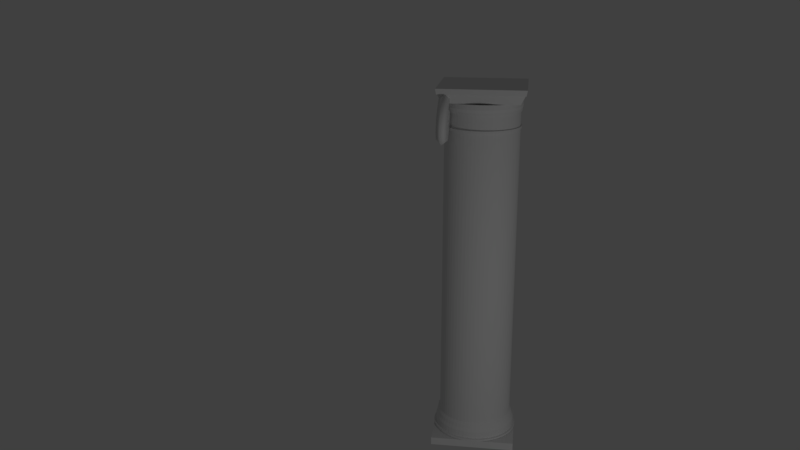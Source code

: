 # Source: column2.blend  (saved by Blender 2.78.0; exported with 4.5.12 LTS)
import bpy
from mathutils import Matrix  # noqa: F401  (used for matrix-valued properties, if any)

bpy.ops.wm.read_factory_settings(use_empty=True)
scene = bpy.context.scene
scene.name = 'Scene'

# ---- collections
col_collection_1 = bpy.data.collections.new('Collection 1'); scene.collection.children.link(col_collection_1)

# ---- world
world_world = bpy.data.worlds.new('World'); scene.world = world_world
world_world.color = (0.05088, 0.05088, 0.05088)
world_world.use_sun_shadow = False
world_world.sun_shadow_jitter_overblur = 0.0
world_world.cycles.sampling_method = 'MANUAL'

# ---- cameras
cam_camera = bpy.data.cameras.new('Camera')
cam_camera.clip_end = 100.0
cam_camera.lens = 35.0
cam_camera.sensor_width = 32.0
cam_camera.sensor_height = 18.0
cam_camera.ortho_scale = 7.314
cam_camera.dof.focus_distance = 0.0
cam_camera.dof.aperture_fstop = 128.0

# ---- lights
light_lamp = bpy.data.lights.new('Lamp', 'POINT')
light_lamp.transmission_factor = 0.0
light_lamp.cutoff_distance = 30.0
light_lamp.energy = 100.0
light_lamp.shadow_buffer_clip_start = 1.001
light_lamp.shadow_soft_size = 0.1
light_lamp.shadow_maximum_resolution = 0.006
light_lamp.use_absolute_resolution = True

# ---- meshes
me_cylinder = bpy.data.meshes.new('Cylinder')
me_cylinder.from_pydata([(0.0, 1.0, -1.0), (0.0, 1.0, 1.0), (0.1045, 0.9945, -1.0), (0.1045, 0.9945, 1.0), (0.2079, 0.9781, -1.0), (0.2079, 0.9781, 1.0), (0.309, 0.9511, -1.0), (0.309, 0.9511, 1.0), (0.4067, 0.9135, -1.0), (0.4067, 0.9135, 1.0), (0.5, 0.866, -1.0), (0.5, 0.866, 1.0), (0.5878, 0.809, -1.0), (0.5878, 0.809, 1.0), (0.6691, 0.7431, -1.0), (0.6691, 0.7431, 1.0), (0.7431, 0.6691, -1.0), (0.7431, 0.6691, 1.0), (0.809, 0.5878, -1.0), (0.809, 0.5878, 1.0), (0.866, 0.5, -1.0), (0.866, 0.5, 1.0), (0.9135, 0.4067, -1.0), (0.9135, 0.4067, 1.0), (0.9511, 0.309, -1.0), (0.9511, 0.309, 1.0), (0.9781, 0.2079, -1.0), (0.9781, 0.2079, 1.0), (0.9945, 0.1045, -1.0), (0.9945, 0.1045, 1.0), (1.0, -4.371e-08, -1.0), (1.0, -4.371e-08, 1.0), (0.9945, -0.1045, -1.0), (0.9945, -0.1045, 1.0), (0.9781, -0.2079, -1.0), (0.9781, -0.2079, 1.0), (0.9511, -0.309, -1.0), (0.9511, -0.309, 1.0), (0.9135, -0.4067, -1.0), (0.9135, -0.4067, 1.0), (0.866, -0.5, -1.0), (0.866, -0.5, 1.0), (0.809, -0.5878, -1.0), (0.809, -0.5878, 1.0), (0.7431, -0.6691, -1.0), (0.7431, -0.6691, 1.0), (0.6691, -0.7431, -1.0), (0.6691, -0.7431, 1.0), (0.5878, -0.809, -1.0), (0.5878, -0.809, 1.0), (0.5, -0.866, -1.0), (0.5, -0.866, 1.0), (0.4067, -0.9135, -1.0), (0.4067, -0.9135, 1.0), (0.309, -0.9511, -1.0), (0.309, -0.9511, 1.0), (0.2079, -0.9781, -1.0), (0.2079, -0.9781, 1.0), (0.1045, -0.9945, -1.0), (0.1045, -0.9945, 1.0), (1.105e-06, -1.0, -1.0), (1.105e-06, -1.0, 1.0), (-0.1045, -0.9945, -1.0), (-0.1045, -0.9945, 1.0), (-0.2079, -0.9781, -1.0), (-0.2079, -0.9781, 1.0), (-0.309, -0.9511, -1.0), (-0.309, -0.9511, 1.0), (-0.4067, -0.9135, -1.0), (-0.4067, -0.9135, 1.0), (-0.5, -0.866, -1.0), (-0.5, -0.866, 1.0), (-0.5878, -0.809, -1.0), (-0.5878, -0.809, 1.0), (-0.6691, -0.7431, -1.0), (-0.6691, -0.7431, 1.0), (-0.7431, -0.6691, -1.0), (-0.7431, -0.6691, 1.0), (-0.809, -0.5878, -1.0), (-0.809, -0.5878, 1.0), (-0.866, -0.5, -1.0), (-0.866, -0.5, 1.0), (-0.9135, -0.4067, -1.0), (-0.9135, -0.4067, 1.0), (-0.9511, -0.309, -1.0), (-0.9511, -0.309, 1.0), (-0.9781, -0.2079, -1.0), (-0.9781, -0.2079, 1.0), (-0.9945, -0.1045, -1.0), (-0.9945, -0.1045, 1.0), (-1.0, -2.849e-06, -1.0), (-1.0, -2.849e-06, 1.0), (-0.9945, 0.1045, -1.0), (-0.9945, 0.1045, 1.0), (-0.9781, 0.2079, -1.0), (-0.9781, 0.2079, 1.0), (-0.9511, 0.309, -1.0), (-0.9511, 0.309, 1.0), (-0.9135, 0.4067, -1.0), (-0.9135, 0.4067, 1.0), (-0.866, 0.5, -1.0), (-0.866, 0.5, 1.0), (-0.809, 0.5878, -1.0), (-0.809, 0.5878, 1.0), (-0.7431, 0.6691, -1.0), (-0.7431, 0.6691, 1.0), (-0.6691, 0.7431, -1.0), (-0.6691, 0.7431, 1.0), (-0.5878, 0.809, -1.0), (-0.5878, 0.809, 1.0), (-0.5, 0.866, -1.0), (-0.5, 0.866, 1.0), (-0.4067, 0.9135, -1.0), (-0.4067, 0.9135, 1.0), (-0.309, 0.9511, -1.0), (-0.309, 0.9511, 1.0), (-0.2079, 0.9781, -1.0), (-0.2079, 0.9781, 1.0), (-0.1045, 0.9945, -1.0), (-0.1045, 0.9945, 1.0), (-0.005315, 1.03, 0.838), (-0.005315, 1.03, 0.8519), (0.1061, 1.024, 0.838), (0.1061, 1.024, 0.8519), (0.2163, 1.007, 0.838), (0.2163, 1.007, 0.8519), (0.324, 0.9788, 0.838), (0.324, 0.9788, 0.8519), (0.4282, 0.9398, 0.838), (0.4282, 0.9398, 0.8519), (0.5276, 0.8903, 0.838), (0.5276, 0.8903, 0.8519), (0.6212, 0.831, 0.838), (0.6212, 0.831, 0.8519), (0.7079, 0.7625, 0.838), (0.7079, 0.7625, 0.8519), (0.7867, 0.6855, 0.838), (0.7867, 0.6855, 0.8519), (0.857, 0.6009, 0.838), (0.857, 0.6009, 0.8519), (0.9177, 0.5096, 0.838), (0.9177, 0.5096, 0.8519), (0.9684, 0.4126, 0.838), (0.9684, 0.4126, 0.8519), (1.008, 0.3109, 0.838), (1.008, 0.3109, 0.8519), (1.037, 0.2057, 0.838), (1.037, 0.2057, 0.8519), (1.055, 0.0982, 0.838), (1.055, 0.0982, 0.8519), (1.061, -0.01054, 0.838), (1.061, -0.01054, 0.8519), (1.055, -0.1193, 0.838), (1.055, -0.1193, 0.8519), (1.037, -0.2268, 0.838), (1.037, -0.2268, 0.8519), (1.008, -0.332, 0.838), (1.008, -0.332, 0.8519), (0.9684, -0.4336, 0.838), (0.9684, -0.4336, 0.8519), (0.9177, -0.5307, 0.838), (0.9177, -0.5307, 0.8519), (0.857, -0.622, 0.838), (0.857, -0.622, 0.8519), (0.7867, -0.7066, 0.838), (0.7867, -0.7066, 0.8519), (0.7079, -0.7836, 0.838), (0.7079, -0.7836, 0.8519), (0.6212, -0.8521, 0.838), (0.6212, -0.8521, 0.8519), (0.5276, -0.9114, 0.838), (0.5276, -0.9114, 0.8519), (0.4282, -0.9609, 0.838), (0.4282, -0.9609, 0.8519), (0.324, -0.9999, 0.838), (0.324, -0.9999, 0.8519), (0.2163, -1.028, 0.838), (0.2163, -1.028, 0.8519), (0.1061, -1.045, 0.838), (0.1061, -1.045, 0.8519), (-0.005314, -1.051, 0.838), (-0.005314, -1.051, 0.8519), (-0.1167, -1.045, 0.838), (-0.1167, -1.045, 0.8519), (-0.2269, -1.028, 0.838), (-0.2269, -1.028, 0.8519), (-0.3347, -0.9999, 0.838), (-0.3347, -0.9999, 0.8519), (-0.4388, -0.9609, 0.838), (-0.4388, -0.9609, 0.8519), (-0.5382, -0.9114, 0.838), (-0.5382, -0.9114, 0.8519), (-0.6318, -0.8521, 0.838), (-0.6318, -0.8521, 0.8519), (-0.7185, -0.7836, 0.838), (-0.7185, -0.7836, 0.8519), (-0.7974, -0.7066, 0.838), (-0.7974, -0.7066, 0.8519), (-0.8676, -0.622, 0.838), (-0.8676, -0.622, 0.8519), (-0.9283, -0.5307, 0.838), (-0.9283, -0.5307, 0.8519), (-0.979, -0.4336, 0.838), (-0.979, -0.4336, 0.8519), (-1.019, -0.332, 0.838), (-1.019, -0.332, 0.8519), (-1.048, -0.2268, 0.838), (-1.048, -0.2268, 0.8519), (-1.065, -0.1193, 0.838), (-1.065, -0.1193, 0.8519), (-1.071, -0.01054, 0.838), (-1.071, -0.01054, 0.8519), (-1.065, 0.0982, 0.838), (-1.065, 0.0982, 0.8519), (-1.048, 0.2057, 0.838), (-1.048, 0.2057, 0.8519), (-1.019, 0.3109, 0.838), (-1.019, 0.3109, 0.8519), (-0.979, 0.4126, 0.838), (-0.979, 0.4126, 0.8519), (-0.9283, 0.5096, 0.838), (-0.9283, 0.5096, 0.8519), (-0.8676, 0.6009, 0.838), (-0.8676, 0.6009, 0.8519), (-0.7974, 0.6855, 0.838), (-0.7974, 0.6855, 0.8519), (-0.7185, 0.7625, 0.838), (-0.7185, 0.7625, 0.8519), (-0.6318, 0.831, 0.838), (-0.6318, 0.831, 0.8519), (-0.5382, 0.8903, 0.838), (-0.5382, 0.8903, 0.8519), (-0.4388, 0.9398, 0.838), (-0.4388, 0.9398, 0.8519), (-0.3347, 0.9788, 0.838), (-0.3347, 0.9788, 0.8519), (-0.2269, 1.007, 0.838), (-0.2269, 1.007, 0.8519), (-0.1167, 1.024, 0.838), (-0.1167, 1.024, 0.8519), (-0.005315, 1.03, 0.9399), (-0.005315, 1.03, 0.9539), (0.1061, 1.024, 0.9399), (0.1061, 1.024, 0.9539), (0.2163, 1.007, 0.9399), (0.2163, 1.007, 0.9539), (0.324, 0.9788, 0.9399), (0.324, 0.9788, 0.9539), (0.4282, 0.9398, 0.9399), (0.4282, 0.9398, 0.9539), (0.5276, 0.8903, 0.9399), (0.5276, 0.8903, 0.9539), (0.6212, 0.831, 0.9399), (0.6212, 0.831, 0.9539), (0.7079, 0.7625, 0.9399), (0.7079, 0.7625, 0.9539), (0.7867, 0.6855, 0.9399), (0.7867, 0.6855, 0.9539), (0.857, 0.6009, 0.9399), (0.857, 0.6009, 0.9539), (0.9177, 0.5096, 0.9399), (0.9177, 0.5096, 0.9539), (0.9684, 0.4126, 0.9399), (0.9684, 0.4126, 0.9539), (1.008, 0.3109, 0.9399), (1.008, 0.3109, 0.9539), (1.037, 0.2057, 0.9399), (1.037, 0.2057, 0.9539), (1.055, 0.0982, 0.9399), (1.055, 0.0982, 0.9539), (1.061, -0.01054, 0.9399), (1.061, -0.01054, 0.9539), (1.055, -0.1193, 0.9399), (1.055, -0.1193, 0.9539), (1.037, -0.2268, 0.9399), (1.037, -0.2268, 0.9539), (1.008, -0.332, 0.9399), (1.008, -0.332, 0.9539), (0.9684, -0.4336, 0.9399), (0.9684, -0.4336, 0.9539), (0.9177, -0.5307, 0.9399), (0.9177, -0.5307, 0.9539), (0.857, -0.622, 0.9399), (0.857, -0.622, 0.9539), (0.7867, -0.7066, 0.9399), (0.7867, -0.7066, 0.9539), (0.7079, -0.7836, 0.9399), (0.7079, -0.7836, 0.9539), (0.6212, -0.8521, 0.9399), (0.6212, -0.8521, 0.9539), (0.5276, -0.9114, 0.9399), (0.5276, -0.9114, 0.9539), (0.4282, -0.9609, 0.9399), (0.4282, -0.9609, 0.9539), (0.324, -0.9999, 0.9399), (0.324, -0.9999, 0.9539), (0.2163, -1.028, 0.9399), (0.2163, -1.028, 0.9539), (0.1061, -1.045, 0.9399), (0.1061, -1.045, 0.9539), (-0.005314, -1.051, 0.9399), (-0.005314, -1.051, 0.9539), (-0.1167, -1.045, 0.9399), (-0.1167, -1.045, 0.9539), (-0.2269, -1.028, 0.9399), (-0.2269, -1.028, 0.9539), (-0.3347, -0.9999, 0.9399), (-0.3347, -0.9999, 0.9539), (-0.4388, -0.9609, 0.9399), (-0.4388, -0.9609, 0.9539), (-0.5382, -0.9114, 0.9399), (-0.5382, -0.9114, 0.9539), (-0.6318, -0.8521, 0.9399), (-0.6318, -0.8521, 0.9539), (-0.7185, -0.7836, 0.9399), (-0.7185, -0.7836, 0.9539), (-0.7974, -0.7066, 0.9399), (-0.7974, -0.7066, 0.9539), (-0.8676, -0.622, 0.9399), (-0.8676, -0.622, 0.9539), (-0.9283, -0.5307, 0.9399), (-0.9283, -0.5307, 0.9539), (-0.979, -0.4336, 0.9399), (-0.979, -0.4336, 0.9539), (-1.019, -0.332, 0.9399), (-1.019, -0.332, 0.9539), (-1.048, -0.2268, 0.9399), (-1.048, -0.2268, 0.9539), (-1.065, -0.1193, 0.9399), (-1.065, -0.1193, 0.9539), (-1.071, -0.01054, 0.9399), (-1.071, -0.01054, 0.9539), (-1.065, 0.0982, 0.9399), (-1.065, 0.0982, 0.9539), (-1.048, 0.2057, 0.9399), (-1.048, 0.2057, 0.9539), (-1.019, 0.3109, 0.9399), (-1.019, 0.3109, 0.9539), (-0.979, 0.4126, 0.9399), (-0.979, 0.4126, 0.9539), (-0.9283, 0.5096, 0.9399), (-0.9283, 0.5096, 0.9539), (-0.8676, 0.6009, 0.9399), (-0.8676, 0.6009, 0.9539), (-0.7974, 0.6855, 0.9399), (-0.7974, 0.6855, 0.9539), (-0.7185, 0.7625, 0.9399), (-0.7185, 0.7625, 0.9539), (-0.6318, 0.831, 0.9399), (-0.6318, 0.831, 0.9539), (-0.5382, 0.8903, 0.9399), (-0.5382, 0.8903, 0.9539), (-0.4388, 0.9398, 0.9399), (-0.4388, 0.9398, 0.9539), (-0.3347, 0.9788, 0.9399), (-0.3347, 0.9788, 0.9539), (-0.2269, 1.007, 0.9399), (-0.2269, 1.007, 0.9539), (-0.1167, 1.024, 0.9399), (-0.1167, 1.024, 0.9539), (-0.005315, 1.06, 0.9722), (0.1094, 1.055, 0.9722), (0.2228, 1.037, 0.9722), (0.3338, 1.008, 0.9722), (0.441, 0.9679, 0.9722), (0.5434, 0.917, 0.9722), (0.6397, 0.8559, 0.9722), (0.729, 0.7854, 0.9722), (0.8102, 0.7061, 0.9722), (0.8825, 0.619, 0.9722), (0.945, 0.525, 0.9722), (0.9972, 0.4251, 0.9722), (1.038, 0.3204, 0.9722), (1.068, 0.2121, 0.9722), (1.086, 0.1014, 0.9722), (1.092, -0.01054, 0.9722), (1.086, -0.1225, 0.9722), (1.068, -0.2332, 0.9722), (1.038, -0.3415, 0.9722), (0.9972, -0.4462, 0.9722), (0.945, -0.546, 0.9722), (0.8825, -0.6401, 0.9722), (0.8102, -0.7272, 0.9722), (0.729, -0.8065, 0.9722), (0.6397, -0.877, 0.9722), (0.5434, -0.9381, 0.9722), (0.441, -0.989, 0.9722), (0.3338, -1.029, 0.9722), (0.2228, -1.058, 0.9722), (0.1094, -1.076, 0.9722), (-0.005314, -1.082, 0.9722), (-0.12, -1.076, 0.9722), (-0.2335, -1.058, 0.9722), (-0.3444, -1.029, 0.9722), (-0.4516, -0.989, 0.9722), (-0.554, -0.9381, 0.9722), (-0.6503, -0.877, 0.9722), (-0.7396, -0.8065, 0.9722), (-0.8208, -0.7272, 0.9722), (-0.8931, -0.6401, 0.9722), (-0.9556, -0.546, 0.9722), (-1.008, -0.4462, 0.9722), (-1.049, -0.3415, 0.9722), (-1.079, -0.2332, 0.9722), (-1.097, -0.1225, 0.9722), (-1.103, -0.01054, 0.9722), (-1.097, 0.1014, 0.9722), (-1.079, 0.2121, 0.9722), (-1.049, 0.3204, 0.9722), (-1.008, 0.4251, 0.9722), (-0.9556, 0.525, 0.9722), (-0.8931, 0.619, 0.9722), (-0.8208, 0.7061, 0.9722), (-0.7396, 0.7854, 0.9722), (-0.6503, 0.8559, 0.9722), (-0.554, 0.917, 0.9722), (-0.4516, 0.9679, 0.9722), (-0.3444, 1.008, 0.9722), (-0.2335, 1.037, 0.9722), (-0.12, 1.055, 0.9722), (-0.005315, 1.049, 1.0), (0.1081, 1.043, 1.0), (0.2203, 1.025, 1.0), (0.33, 0.9968, 1.0), (0.4361, 0.9571, 1.0), (0.5373, 0.9067, 1.0), (0.6326, 0.8464, 1.0), (0.7208, 0.7766, 1.0), (0.8012, 0.6982, 1.0), (0.8726, 0.612, 1.0), (0.9345, 0.519, 1.0), (0.9861, 0.4203, 1.0), (1.027, 0.3168, 1.0), (1.056, 0.2097, 1.0), (1.074, 0.1002, 1.0), (1.08, -0.01054, 1.0), (1.074, -0.1213, 1.0), (1.056, -0.2308, 1.0), (1.027, -0.3378, 1.0), (0.9861, -0.4413, 1.0), (0.9345, -0.5401, 1.0), (0.8726, -0.6331, 1.0), (0.8012, -0.7193, 1.0), (0.7208, -0.7977, 1.0), (0.6326, -0.8674, 1.0), (0.5373, -0.9278, 1.0), (0.4361, -0.9781, 1.0), (0.33, -1.018, 1.0), (0.2203, -1.047, 1.0), (0.1081, -1.064, 1.0), (-0.005314, -1.07, 1.0), (-0.1187, -1.064, 1.0), (-0.2309, -1.047, 1.0), (-0.3407, -1.018, 1.0), (-0.4467, -0.9781, 1.0), (-0.5479, -0.9278, 1.0), (-0.6432, -0.8674, 1.0), (-0.7315, -0.7977, 1.0), (-0.8118, -0.7193, 1.0), (-0.8833, -0.6331, 1.0), (-0.9451, -0.5401, 1.0), (-0.9967, -0.4413, 1.0), (-1.037, -0.3378, 1.0), (-1.067, -0.2308, 1.0), (-1.085, -0.1213, 1.0), (-1.091, -0.01054, 1.0), (-1.085, 0.1002, 1.0), (-1.067, 0.2097, 1.0), (-1.037, 0.3168, 1.0), (-0.9967, 0.4203, 1.0), (-0.9451, 0.519, 1.0), (-0.8833, 0.612, 1.0), (-0.8118, 0.6982, 1.0), (-0.7315, 0.7766, 1.0), (-0.6432, 0.8463, 1.0), (-0.5479, 0.9067, 1.0), (-0.4467, 0.9571, 1.0), (-0.3407, 0.9968, 1.0), (-0.2309, 1.025, 1.0), (-0.1188, 1.043, 1.0), (0.0, 1.0, -0.6822), (0.1045, 0.9945, -0.6822), (0.2079, 0.9781, -0.6822), (0.309, 0.9511, -0.6822), (0.4067, 0.9135, -0.6822), (0.5, 0.866, -0.6822), (0.5878, 0.809, -0.6822), (0.6691, 0.7431, -0.6822), (0.7431, 0.6691, -0.6822), (0.809, 0.5878, -0.6822), (0.866, 0.5, -0.6822), (0.9135, 0.4067, -0.6822), (0.9511, 0.309, -0.6822), (0.9781, 0.2079, -0.6822), (0.9945, 0.1045, -0.6822), (1.0, -4.371e-08, -0.6822), (0.9945, -0.1045, -0.6822), (0.9781, -0.2079, -0.6822), (0.9511, -0.309, -0.6822), (0.9135, -0.4067, -0.6822), (0.866, -0.5, -0.6822), (0.809, -0.5878, -0.6822), (0.7431, -0.6691, -0.6822), (0.6691, -0.7431, -0.6822), (0.5878, -0.809, -0.6822), (0.5, -0.866, -0.6822), (0.4067, -0.9135, -0.6822), (0.309, -0.9511, -0.6822), (0.2079, -0.9781, -0.6822), (0.1045, -0.9945, -0.6822), (1.105e-06, -1.0, -0.6822), (-0.1045, -0.9945, -0.6822), (-0.2079, -0.9781, -0.6822), (-0.309, -0.9511, -0.6822), (-0.4067, -0.9135, -0.6822), (-0.5, -0.866, -0.6822), (-0.5878, -0.809, -0.6822), (-0.6691, -0.7431, -0.6822), (-0.7431, -0.6691, -0.6822), (-0.809, -0.5878, -0.6822), (-0.866, -0.5, -0.6822), (-0.9135, -0.4067, -0.6822), (-0.9511, -0.309, -0.6822), (-0.9781, -0.2079, -0.6822), (-0.9945, -0.1045, -0.6822), (-1.0, -2.849e-06, -0.6822), (-0.9945, 0.1045, -0.6822), (-0.9781, 0.2079, -0.6822), (-0.9511, 0.309, -0.6822), (-0.9135, 0.4067, -0.6822), (-0.866, 0.5, -0.6822), (-0.809, 0.5878, -0.6822), (-0.7431, 0.6691, -0.6822), (-0.6691, 0.7431, -0.6822), (-0.5878, 0.809, -0.6822), (-0.5, 0.866, -0.6822), (-0.4067, 0.9135, -0.6822), (-0.309, 0.9511, -0.6822), (-0.2079, 0.9781, -0.6822), (-0.1045, 0.9945, -0.6822), (2.333e-09, 1.051, -1.014), (0.1099, 1.045, -1.014), (0.2185, 1.028, -1.014), (0.3248, 0.9996, -1.014), (0.4275, 0.9602, -1.014), (0.5255, 0.9103, -1.014), (0.6178, 0.8503, -1.014), (0.7033, 0.7811, -1.014), (0.7811, 0.7033, -1.014), (0.8503, 0.6178, -1.014), (0.9103, 0.5255, -1.014), (0.9602, 0.4275, -1.014), (0.9996, 0.3248, -1.014), (1.028, 0.2185, -1.014), (1.045, 0.1099, -1.014), (1.051, -3.125e-09, -1.014), (1.045, -0.1099, -1.014), (1.028, -0.2185, -1.014), (0.9996, -0.3248, -1.014), (0.9602, -0.4275, -1.014), (0.9103, -0.5255, -1.014), (0.8503, -0.6178, -1.014), (0.7811, -0.7033, -1.014), (0.7033, -0.7811, -1.014), (0.6178, -0.8503, -1.014), (0.5255, -0.9103, -1.014), (0.4275, -0.9602, -1.014), (0.3248, -0.9996, -1.014), (0.2185, -1.028, -1.014), (0.1099, -1.045, -1.014), (1.163e-06, -1.051, -1.014), (-0.1099, -1.045, -1.014), (-0.2185, -1.028, -1.014), (-0.3248, -0.9996, -1.014), (-0.4275, -0.9602, -1.014), (-0.5255, -0.9103, -1.014), (-0.6178, -0.8503, -1.014), (-0.7033, -0.7811, -1.014), (-0.7811, -0.7033, -1.014), (-0.8503, -0.6178, -1.014), (-0.9103, -0.5255, -1.014), (-0.9602, -0.4275, -1.014), (-0.9996, -0.3248, -1.014), (-1.028, -0.2185, -1.014), (-1.045, -0.1099, -1.014), (-1.051, -2.952e-06, -1.014), (-1.045, 0.1099, -1.014), (-1.028, 0.2185, -1.014), (-0.9996, 0.3248, -1.014), (-0.9602, 0.4275, -1.014), (-0.9103, 0.5255, -1.014), (-0.8503, 0.6178, -1.014), (-0.7811, 0.7033, -1.014), (-0.7033, 0.7811, -1.014), (-0.6178, 0.8503, -1.014), (-0.5255, 0.9103, -1.014), (-0.4275, 0.9602, -1.014), (-0.3248, 0.9996, -1.014), (-0.2185, 1.028, -1.014), (-0.1099, 1.045, -1.014), (5.912e-09, 1.07, -1.034), (0.1118, 1.064, -1.034), (0.2225, 1.047, -1.034), (0.3306, 1.018, -1.034), (0.4352, 0.9775, -1.034), (0.535, 0.9266, -1.034), (0.6289, 0.8656, -1.034), (0.7159, 0.7951, -1.034), (0.7951, 0.7159, -1.034), (0.8656, 0.6289, -1.034), (0.9266, 0.535, -1.034), (0.9775, 0.4352, -1.034), (1.018, 0.3306, -1.034), (1.047, 0.2225, -1.034), (1.064, 0.1118, -1.034), (1.07, 1.221e-08, -1.034), (1.064, -0.1118, -1.034), (1.047, -0.2225, -1.034), (1.018, -0.3306, -1.034), (0.9775, -0.4352, -1.034), (0.9266, -0.535, -1.034), (0.8656, -0.6289, -1.034), (0.7951, -0.7159, -1.034), (0.7159, -0.7951, -1.034), (0.6289, -0.8656, -1.034), (0.535, -0.9266, -1.034), (0.4352, -0.9775, -1.034), (0.3306, -1.018, -1.034), (0.2225, -1.047, -1.034), (0.1118, -1.064, -1.034), (1.188e-06, -1.07, -1.034), (-0.1118, -1.064, -1.034), (-0.2225, -1.047, -1.034), (-0.3306, -1.018, -1.034), (-0.4352, -0.9775, -1.034), (-0.535, -0.9266, -1.034), (-0.6289, -0.8656, -1.034), (-0.7159, -0.7951, -1.034), (-0.7951, -0.7159, -1.034), (-0.8656, -0.6289, -1.034), (-0.9266, -0.535, -1.034), (-0.9775, -0.4352, -1.034), (-1.018, -0.3306, -1.034), (-1.047, -0.2225, -1.034), (-1.064, -0.1118, -1.034), (-1.07, -2.989e-06, -1.034), (-1.064, 0.1118, -1.034), (-1.047, 0.2225, -1.034), (-1.018, 0.3306, -1.034), (-0.9775, 0.4352, -1.034), (-0.9266, 0.535, -1.034), (-0.8656, 0.6289, -1.034), (-0.7951, 0.7159, -1.034), (-0.7159, 0.7951, -1.034), (-0.6289, 0.8656, -1.034), (-0.535, 0.9266, -1.034), (-0.4352, 0.9775, -1.034), (-0.3306, 1.018, -1.034), (-0.2225, 1.047, -1.034), (-0.1118, 1.064, -1.034), (1.393e-08, 1.106, -1.052), (0.1156, 1.1, -1.052), (0.2299, 1.082, -1.052), (0.3417, 1.052, -1.052), (0.4497, 1.01, -1.052), (0.5529, 0.9576, -1.052), (0.6499, 0.8945, -1.052), (0.7399, 0.8217, -1.052), (0.8217, 0.7399, -1.052), (0.8945, 0.6499, -1.052), (0.9576, 0.5529, -1.052), (1.01, 0.4497, -1.052), (1.052, 0.3417, -1.052), (1.082, 0.2299, -1.052), (1.1, 0.1156, -1.052), (1.106, 4.197e-08, -1.052), (1.1, -0.1156, -1.052), (1.082, -0.2299, -1.052), (1.052, -0.3417, -1.052), (1.01, -0.4497, -1.052), (0.9576, -0.5529, -1.052), (0.8945, -0.6499, -1.052), (0.8217, -0.7399, -1.052), (0.7399, -0.8217, -1.052), (0.6499, -0.8945, -1.052), (0.5529, -0.9576, -1.052), (0.4497, -1.01, -1.052), (0.3417, -1.052, -1.052), (0.2299, -1.082, -1.052), (0.1156, -1.1, -1.052), (1.235e-06, -1.106, -1.052), (-0.1156, -1.1, -1.052), (-0.2299, -1.082, -1.052), (-0.3417, -1.052, -1.052), (-0.4497, -1.01, -1.052), (-0.5529, -0.9576, -1.052), (-0.6499, -0.8945, -1.052), (-0.7399, -0.8217, -1.052), (-0.8217, -0.7399, -1.052), (-0.8945, -0.6499, -1.052), (-0.9576, -0.5529, -1.052), (-1.01, -0.4497, -1.052), (-1.052, -0.3417, -1.052), (-1.082, -0.2299, -1.052), (-1.1, -0.1156, -1.052), (-1.106, -3.06e-06, -1.052), (-1.1, 0.1156, -1.052), (-1.082, 0.2299, -1.052), (-1.052, 0.3417, -1.052), (-1.01, 0.4497, -1.052), (-0.9576, 0.5529, -1.052), (-0.8946, 0.6499, -1.052), (-0.8217, 0.7399, -1.052), (-0.7399, 0.8217, -1.052), (-0.6499, 0.8945, -1.052), (-0.5529, 0.9576, -1.052), (-0.4497, 1.01, -1.052), (-0.3417, 1.052, -1.052), (-0.2299, 1.082, -1.052), (-0.1156, 1.1, -1.052), (1.393e-08, 1.106, -1.094), (0.1156, 1.1, -1.094), (0.2299, 1.082, -1.094), (0.3417, 1.052, -1.094), (0.4497, 1.01, -1.094), (0.5529, 0.9576, -1.094), (0.6499, 0.8945, -1.094), (0.7399, 0.8217, -1.094), (0.8217, 0.7399, -1.094), (0.8945, 0.6499, -1.094), (0.9576, 0.5529, -1.094), (1.01, 0.4497, -1.094), (1.052, 0.3417, -1.094), (1.082, 0.2299, -1.094), (1.1, 0.1156, -1.094), (1.106, 4.197e-08, -1.094), (1.1, -0.1156, -1.094), (1.082, -0.2299, -1.094), (1.052, -0.3417, -1.094), (1.01, -0.4497, -1.094), (0.9576, -0.5529, -1.094), (0.8945, -0.6499, -1.094), (0.8217, -0.7399, -1.094), (0.7399, -0.8217, -1.094), (0.6499, -0.8945, -1.094), (0.5529, -0.9576, -1.094), (0.4497, -1.01, -1.094), (0.3417, -1.052, -1.094), (0.2299, -1.082, -1.094), (0.1156, -1.1, -1.094), (1.235e-06, -1.106, -1.094), (-0.1156, -1.1, -1.094), (-0.2299, -1.082, -1.094), (-0.3417, -1.052, -1.094), (-0.4497, -1.01, -1.094), (-0.5529, -0.9576, -1.094), (-0.6499, -0.8945, -1.094), (-0.7399, -0.8217, -1.094), (-0.8217, -0.7399, -1.094), (-0.8945, -0.6499, -1.094), (-0.9576, -0.5529, -1.094), (-1.01, -0.4497, -1.094), (-1.052, -0.3417, -1.094), (-1.082, -0.2299, -1.094), (-1.1, -0.1156, -1.094), (-1.106, -3.06e-06, -1.094), (-1.1, 0.1156, -1.094), (-1.082, 0.2299, -1.094), (-1.052, 0.3417, -1.094), (-1.01, 0.4497, -1.094), (-0.9576, 0.5529, -1.094), (-0.8946, 0.6499, -1.094), (-0.8217, 0.7399, -1.094), (-0.7399, 0.8217, -1.094), (-0.6499, 0.8945, -1.094), (-0.5529, 0.9576, -1.094), (-0.4497, 1.01, -1.094), (-0.3417, 1.052, -1.094), (-0.2299, 1.082, -1.094), (-0.1156, 1.1, -1.094), (2.651e-08, 1.162, -1.094), (0.1215, 1.156, -1.094), (0.2417, 1.137, -1.094), (0.3592, 1.106, -1.094), (0.4728, 1.062, -1.094), (0.5812, 1.007, -1.094), (0.6833, 0.9404, -1.094), (0.7778, 0.8639, -1.094), (0.8639, 0.7778, -1.094), (0.9404, 0.6833, -1.094), (1.007, 0.5812, -1.094), (1.062, 0.4728, -1.094), (1.106, 0.3592, -1.094), (1.137, 0.2417, -1.094), (1.156, 0.1215, -1.094), (1.162, 8.877e-08, -1.094), (1.156, -0.1215, -1.094), (1.137, -0.2417, -1.094), (1.106, -0.3592, -1.094), (1.062, -0.4728, -1.094), (1.007, -0.5812, -1.094), (0.9404, -0.6833, -1.094), (0.8639, -0.7778, -1.094), (0.7778, -0.8639, -1.094), (0.6833, -0.9404, -1.094), (0.5812, -1.007, -1.094), (0.4728, -1.062, -1.094), (0.3592, -1.106, -1.094), (0.2417, -1.137, -1.094), (0.1215, -1.156, -1.094), (1.311e-06, -1.162, -1.094), (-0.1215, -1.156, -1.094), (-0.2417, -1.137, -1.094), (-0.3592, -1.106, -1.094), (-0.4728, -1.062, -1.094), (-0.5812, -1.007, -1.094), (-0.6833, -0.9404, -1.094), (-0.7778, -0.8639, -1.094), (-0.8639, -0.7778, -1.094), (-0.9404, -0.6833, -1.094), (-1.007, -0.5812, -1.094), (-1.062, -0.4728, -1.094), (-1.106, -0.3592, -1.094), (-1.137, -0.2417, -1.094), (-1.156, -0.1215, -1.094), (-1.162, -3.172e-06, -1.094), (-1.156, 0.1215, -1.094), (-1.137, 0.2417, -1.094), (-1.106, 0.3592, -1.094), (-1.062, 0.4728, -1.094), (-1.007, 0.5812, -1.094), (-0.9405, 0.6833, -1.094), (-0.8639, 0.7778, -1.094), (-0.7778, 0.8639, -1.094), (-0.6833, 0.9404, -1.094), (-0.5812, 1.007, -1.094), (-0.4728, 1.062, -1.094), (-0.3592, 1.106, -1.094), (-0.2417, 1.137, -1.094), (-0.1215, 1.156, -1.094), (2.651e-08, 1.162, -1.106), (0.1215, 1.156, -1.106), (0.2417, 1.137, -1.106), (0.3592, 1.106, -1.106), (0.4728, 1.062, -1.106), (0.5812, 1.007, -1.106), (0.6833, 0.9404, -1.106), (0.7778, 0.8639, -1.106), (0.8639, 0.7778, -1.106), (0.9404, 0.6833, -1.106), (1.007, 0.5812, -1.106), (1.062, 0.4728, -1.106), (1.106, 0.3592, -1.106), (1.137, 0.2417, -1.106), (1.156, 0.1215, -1.106), (1.162, 8.877e-08, -1.106), (1.156, -0.1215, -1.106), (1.137, -0.2417, -1.106), (1.106, -0.3592, -1.106), (1.062, -0.4728, -1.106), (1.007, -0.5812, -1.106), (0.9404, -0.6833, -1.106), (0.8639, -0.7778, -1.106), (0.7778, -0.8639, -1.106), (0.6833, -0.9404, -1.106), (0.5812, -1.007, -1.106), (0.4728, -1.062, -1.106), (0.3592, -1.106, -1.106), (0.2417, -1.137, -1.106), (0.1215, -1.156, -1.106), (1.311e-06, -1.162, -1.106), (-0.1215, -1.156, -1.106), (-0.2417, -1.137, -1.106), (-0.3592, -1.106, -1.106), (-0.4728, -1.062, -1.106), (-0.5812, -1.007, -1.106), (-0.6833, -0.9404, -1.106), (-0.7778, -0.8639, -1.106), (-0.8639, -0.7778, -1.106), (-0.9404, -0.6833, -1.106), (-1.007, -0.5812, -1.106), (-1.062, -0.4728, -1.106), (-1.106, -0.3592, -1.106), (-1.137, -0.2417, -1.106), (-1.156, -0.1215, -1.106), (-1.162, -3.172e-06, -1.106), (-1.156, 0.1215, -1.106), (-1.137, 0.2417, -1.106), (-1.106, 0.3592, -1.106), (-1.062, 0.4728, -1.106), (-1.007, 0.5812, -1.106), (-0.9405, 0.6833, -1.106), (-0.8639, 0.7778, -1.106), (-0.7778, 0.8639, -1.106), (-0.6833, 0.9404, -1.106), (-0.5812, 1.007, -1.106), (-0.4728, 1.062, -1.106), (-0.3592, 1.106, -1.106), (-0.2417, 1.137, -1.106), (-0.1215, 1.156, -1.106), (-1.099, -1.138, -1.155), (-1.099, -1.138, -1.108), (-1.099, 1.143, -1.155), (-1.099, 1.143, -1.108), (1.118, -1.138, -1.155), (1.118, -1.138, -1.108), (1.118, 1.143, -1.155), (1.118, 1.143, -1.108), (-0.9805, -0.987, 1.003), (-1.089, -1.097, 1.056), (-0.9805, 0.992, 1.003), (-1.089, 1.102, 1.056), (0.9653, -0.987, 1.003), (1.074, -1.097, 1.056), (0.9653, 0.992, 1.003), (1.074, 1.102, 1.056), (-1.11, -1.119, 1.056), (-1.11, 1.124, 1.056), (1.095, -1.119, 1.056), (1.095, 1.124, 1.056), (-1.134, -1.144, 1.089), (-1.134, 1.149, 1.089), (1.119, -1.144, 1.089), (1.119, 1.149, 1.089), (1.119, 1.149, 1.089), (-1.134, 1.149, 1.089), (-1.134, -1.144, 1.089), (1.119, -1.144, 1.089)], [], [(480, 1, 3, 481), (481, 3, 5, 482), (482, 5, 7, 483), (483, 7, 9, 484), (484, 9, 11, 485), (485, 11, 13, 486), (486, 13, 15, 487), (487, 15, 17, 488), (488, 17, 19, 489), (489, 19, 21, 490), (490, 21, 23, 491), (491, 23, 25, 492), (492, 25, 27, 493), (493, 27, 29, 494), (494, 29, 31, 495), (495, 31, 33, 496), (496, 33, 35, 497), (497, 35, 37, 498), (498, 37, 39, 499), (499, 39, 41, 500), (500, 41, 43, 501), (501, 43, 45, 502), (502, 45, 47, 503), (503, 47, 49, 504), (504, 49, 51, 505), (505, 51, 53, 506), (506, 53, 55, 507), (507, 55, 57, 508), (508, 57, 59, 509), (509, 59, 61, 510), (510, 61, 63, 511), (511, 63, 65, 512), (512, 65, 67, 513), (513, 67, 69, 514), (514, 69, 71, 515), (515, 71, 73, 516), (516, 73, 75, 517), (517, 75, 77, 518), (518, 77, 79, 519), (519, 79, 81, 520), (520, 81, 83, 521), (521, 83, 85, 522), (522, 85, 87, 523), (523, 87, 89, 524), (524, 89, 91, 525), (525, 91, 93, 526), (526, 93, 95, 527), (527, 95, 97, 528), (528, 97, 99, 529), (529, 99, 101, 530), (530, 101, 103, 531), (531, 103, 105, 532), (532, 105, 107, 533), (533, 107, 109, 534), (534, 109, 111, 535), (535, 111, 113, 536), (536, 113, 115, 537), (537, 115, 117, 538), (3, 1, 119, 117, 115, 113, 111, 109, 107, 105, 103, 101, 99, 97, 95, 93, 91, 89, 87, 85, 83, 81, 79, 77, 75, 73, 71, 69, 67, 65, 63, 61, 59, 57, 55, 53, 51, 49, 47, 45, 43, 41, 39, 37, 35, 33, 31, 29, 27, 25, 23, 21, 19, 17, 15, 13, 11, 9, 7, 5), (538, 117, 119, 539), (539, 119, 1, 480), (28, 30, 555, 554), (120, 121, 123, 122), (122, 123, 125, 124), (124, 125, 127, 126), (126, 127, 129, 128), (128, 129, 131, 130), (130, 131, 133, 132), (132, 133, 135, 134), (134, 135, 137, 136), (136, 137, 139, 138), (138, 139, 141, 140), (140, 141, 143, 142), (142, 143, 145, 144), (144, 145, 147, 146), (146, 147, 149, 148), (148, 149, 151, 150), (150, 151, 153, 152), (152, 153, 155, 154), (154, 155, 157, 156), (156, 157, 159, 158), (158, 159, 161, 160), (160, 161, 163, 162), (162, 163, 165, 164), (164, 165, 167, 166), (166, 167, 169, 168), (168, 169, 171, 170), (170, 171, 173, 172), (172, 173, 175, 174), (174, 175, 177, 176), (176, 177, 179, 178), (178, 179, 181, 180), (180, 181, 183, 182), (182, 183, 185, 184), (184, 185, 187, 186), (186, 187, 189, 188), (188, 189, 191, 190), (190, 191, 193, 192), (192, 193, 195, 194), (194, 195, 197, 196), (196, 197, 199, 198), (198, 199, 201, 200), (200, 201, 203, 202), (202, 203, 205, 204), (204, 205, 207, 206), (206, 207, 209, 208), (208, 209, 211, 210), (210, 211, 213, 212), (212, 213, 215, 214), (214, 215, 217, 216), (216, 217, 219, 218), (218, 219, 221, 220), (220, 221, 223, 222), (222, 223, 225, 224), (224, 225, 227, 226), (226, 227, 229, 228), (228, 229, 231, 230), (230, 231, 233, 232), (232, 233, 235, 234), (234, 235, 237, 236), (123, 121, 239, 237, 235, 233, 231, 229, 227, 225, 223, 221, 219, 217, 215, 213, 211, 209, 207, 205, 203, 201, 199, 197, 195, 193, 191, 189, 187, 185, 183, 181, 179, 177, 175, 173, 171, 169, 167, 165, 163, 161, 159, 157, 155, 153, 151, 149, 147, 145, 143, 141, 139, 137, 135, 133, 131, 129, 127, 125), (236, 237, 239, 238), (238, 239, 121, 120), (120, 122, 124, 126, 128, 130, 132, 134, 136, 138, 140, 142, 144, 146, 148, 150, 152, 154, 156, 158, 160, 162, 164, 166, 168, 170, 172, 174, 176, 178, 180, 182, 184, 186, 188, 190, 192, 194, 196, 198, 200, 202, 204, 206, 208, 210, 212, 214, 216, 218, 220, 222, 224, 226, 228, 230, 232, 234, 236, 238), (240, 241, 243, 242), (242, 243, 245, 244), (244, 245, 247, 246), (246, 247, 249, 248), (248, 249, 251, 250), (250, 251, 253, 252), (252, 253, 255, 254), (254, 255, 257, 256), (256, 257, 259, 258), (258, 259, 261, 260), (260, 261, 263, 262), (262, 263, 265, 264), (264, 265, 267, 266), (266, 267, 269, 268), (268, 269, 271, 270), (270, 271, 273, 272), (272, 273, 275, 274), (274, 275, 277, 276), (276, 277, 279, 278), (278, 279, 281, 280), (280, 281, 283, 282), (282, 283, 285, 284), (284, 285, 287, 286), (286, 287, 289, 288), (288, 289, 291, 290), (290, 291, 293, 292), (292, 293, 295, 294), (294, 295, 297, 296), (296, 297, 299, 298), (298, 299, 301, 300), (300, 301, 303, 302), (302, 303, 305, 304), (304, 305, 307, 306), (306, 307, 309, 308), (308, 309, 311, 310), (310, 311, 313, 312), (312, 313, 315, 314), (314, 315, 317, 316), (316, 317, 319, 318), (318, 319, 321, 320), (320, 321, 323, 322), (322, 323, 325, 324), (324, 325, 327, 326), (326, 327, 329, 328), (328, 329, 331, 330), (330, 331, 333, 332), (332, 333, 335, 334), (334, 335, 337, 336), (336, 337, 339, 338), (338, 339, 341, 340), (340, 341, 343, 342), (342, 343, 345, 344), (344, 345, 347, 346), (346, 347, 349, 348), (348, 349, 351, 350), (350, 351, 353, 352), (352, 353, 355, 354), (354, 355, 357, 356), (327, 325, 402, 403), (356, 357, 359, 358), (358, 359, 241, 240), (240, 242, 244, 246, 248, 250, 252, 254, 256, 258, 260, 262, 264, 266, 268, 270, 272, 274, 276, 278, 280, 282, 284, 286, 288, 290, 292, 294, 296, 298, 300, 302, 304, 306, 308, 310, 312, 314, 316, 318, 320, 322, 324, 326, 328, 330, 332, 334, 336, 338, 340, 342, 344, 346, 348, 350, 352, 354, 356, 358), (414, 413, 473, 474), (275, 273, 376, 377), (345, 343, 411, 412), (293, 291, 385, 386), (311, 309, 394, 395), (259, 257, 368, 369), (329, 327, 403, 404), (277, 275, 377, 378), (347, 345, 412, 413), (243, 241, 360, 361), (295, 293, 386, 387), (313, 311, 395, 396), (261, 259, 369, 370), (331, 329, 404, 405), (279, 277, 378, 379), (349, 347, 413, 414), (297, 295, 387, 388), (245, 243, 361, 362), (315, 313, 396, 397), (263, 261, 370, 371), (333, 331, 405, 406), (281, 279, 379, 380), (351, 349, 414, 415), (299, 297, 388, 389), (247, 245, 362, 363), (317, 315, 397, 398), (265, 263, 371, 372), (335, 333, 406, 407), (283, 281, 380, 381), (353, 351, 415, 416), (301, 299, 389, 390), (249, 247, 363, 364), (319, 317, 398, 399), (267, 265, 372, 373), (337, 335, 407, 408), (285, 283, 381, 382), (355, 353, 416, 417), (303, 301, 390, 391), (251, 249, 364, 365), (321, 319, 399, 400), (269, 267, 373, 374), (339, 337, 408, 409), (287, 285, 382, 383), (357, 355, 417, 418), (305, 303, 391, 392), (253, 251, 365, 366), (323, 321, 400, 401), (271, 269, 374, 375), (341, 339, 409, 410), (289, 287, 383, 384), (359, 357, 418, 419), (307, 305, 392, 393), (255, 253, 366, 367), (325, 323, 401, 402), (273, 271, 375, 376), (343, 341, 410, 411), (291, 289, 384, 385), (241, 359, 419, 360), (309, 307, 393, 394), (257, 255, 367, 368), (421, 420, 479, 478, 477, 476, 475, 474, 473, 472, 471, 470, 469, 468, 467, 466, 465, 464, 463, 462, 461, 460, 459, 458, 457, 456, 455, 454, 453, 452, 451, 450, 449, 448, 447, 446, 445, 444, 443, 442, 441, 440, 439, 438, 437, 436, 435, 434, 433, 432, 431, 430, 429, 428, 427, 426, 425, 424, 423, 422), (388, 387, 447, 448), (362, 361, 421, 422), (415, 414, 474, 475), (389, 388, 448, 449), (363, 362, 422, 423), (416, 415, 475, 476), (390, 389, 449, 450), (364, 363, 423, 424), (417, 416, 476, 477), (391, 390, 450, 451), (365, 364, 424, 425), (418, 417, 477, 478), (392, 391, 451, 452), (366, 365, 425, 426), (419, 418, 478, 479), (393, 392, 452, 453), (367, 366, 426, 427), (360, 419, 479, 420), (394, 393, 453, 454), (368, 367, 427, 428), (395, 394, 454, 455), (369, 368, 428, 429), (396, 395, 455, 456), (370, 369, 429, 430), (397, 396, 456, 457), (371, 370, 430, 431), (398, 397, 457, 458), (372, 371, 431, 432), (399, 398, 458, 459), (373, 372, 432, 433), (400, 399, 459, 460), (374, 373, 433, 434), (401, 400, 460, 461), (375, 374, 434, 435), (402, 401, 461, 462), (376, 375, 435, 436), (403, 402, 462, 463), (377, 376, 436, 437), (404, 403, 463, 464), (378, 377, 437, 438), (405, 404, 464, 465), (379, 378, 438, 439), (406, 405, 465, 466), (380, 379, 439, 440), (407, 406, 466, 467), (381, 380, 440, 441), (408, 407, 467, 468), (382, 381, 441, 442), (409, 408, 468, 469), (383, 382, 442, 443), (410, 409, 469, 470), (384, 383, 443, 444), (411, 410, 470, 471), (385, 384, 444, 445), (412, 411, 471, 472), (386, 385, 445, 446), (413, 412, 472, 473), (387, 386, 446, 447), (361, 360, 420, 421), (118, 539, 480, 0), (116, 538, 539, 118), (114, 537, 538, 116), (112, 536, 537, 114), (110, 535, 536, 112), (108, 534, 535, 110), (106, 533, 534, 108), (104, 532, 533, 106), (102, 531, 532, 104), (100, 530, 531, 102), (98, 529, 530, 100), (96, 528, 529, 98), (94, 527, 528, 96), (92, 526, 527, 94), (90, 525, 526, 92), (88, 524, 525, 90), (86, 523, 524, 88), (84, 522, 523, 86), (82, 521, 522, 84), (80, 520, 521, 82), (78, 519, 520, 80), (76, 518, 519, 78), (74, 517, 518, 76), (72, 516, 517, 74), (70, 515, 516, 72), (68, 514, 515, 70), (66, 513, 514, 68), (64, 512, 513, 66), (62, 511, 512, 64), (60, 510, 511, 62), (58, 509, 510, 60), (56, 508, 509, 58), (54, 507, 508, 56), (52, 506, 507, 54), (50, 505, 506, 52), (48, 504, 505, 50), (46, 503, 504, 48), (44, 502, 503, 46), (42, 501, 502, 44), (40, 500, 501, 42), (38, 499, 500, 40), (36, 498, 499, 38), (34, 497, 498, 36), (32, 496, 497, 34), (30, 495, 496, 32), (28, 494, 495, 30), (26, 493, 494, 28), (24, 492, 493, 26), (22, 491, 492, 24), (20, 490, 491, 22), (18, 489, 490, 20), (16, 488, 489, 18), (14, 487, 488, 16), (12, 486, 487, 14), (10, 485, 486, 12), (8, 484, 485, 10), (6, 483, 484, 8), (4, 482, 483, 6), (2, 481, 482, 4), (0, 480, 481, 2), (574, 575, 635, 634), (98, 100, 590, 589), (46, 48, 564, 563), (116, 118, 599, 598), (64, 66, 573, 572), (12, 14, 547, 546), (82, 84, 582, 581), (30, 32, 556, 555), (100, 102, 591, 590), (48, 50, 565, 564), (118, 0, 540, 599), (66, 68, 574, 573), (14, 16, 548, 547), (84, 86, 583, 582), (32, 34, 557, 556), (102, 104, 592, 591), (50, 52, 566, 565), (68, 70, 575, 574), (16, 18, 549, 548), (86, 88, 584, 583), (34, 36, 558, 557), (104, 106, 593, 592), (0, 2, 541, 540), (52, 54, 567, 566), (70, 72, 576, 575), (18, 20, 550, 549), (88, 90, 585, 584), (36, 38, 559, 558), (106, 108, 594, 593), (54, 56, 568, 567), (2, 4, 542, 541), (72, 74, 577, 576), (20, 22, 551, 550), (90, 92, 586, 585), (38, 40, 560, 559), (108, 110, 595, 594), (56, 58, 569, 568), (4, 6, 543, 542), (74, 76, 578, 577), (22, 24, 552, 551), (92, 94, 587, 586), (40, 42, 561, 560), (110, 112, 596, 595), (58, 60, 570, 569), (6, 8, 544, 543), (76, 78, 579, 578), (24, 26, 553, 552), (94, 96, 588, 587), (42, 44, 562, 561), (112, 114, 597, 596), (60, 62, 571, 570), (8, 10, 545, 544), (78, 80, 580, 579), (26, 28, 554, 553), (96, 98, 589, 588), (44, 46, 563, 562), (114, 116, 598, 597), (62, 64, 572, 571), (10, 12, 546, 545), (80, 82, 581, 580), (645, 646, 706, 705), (548, 549, 609, 608), (575, 576, 636, 635), (549, 550, 610, 609), (576, 577, 637, 636), (550, 551, 611, 610), (577, 578, 638, 637), (551, 552, 612, 611), (578, 579, 639, 638), (552, 553, 613, 612), (579, 580, 640, 639), (553, 554, 614, 613), (580, 581, 641, 640), (554, 555, 615, 614), (581, 582, 642, 641), (555, 556, 616, 615), (582, 583, 643, 642), (556, 557, 617, 616), (583, 584, 644, 643), (557, 558, 618, 617), (584, 585, 645, 644), (558, 559, 619, 618), (585, 586, 646, 645), (559, 560, 620, 619), (586, 587, 647, 646), (560, 561, 621, 620), (587, 588, 648, 647), (561, 562, 622, 621), (588, 589, 649, 648), (562, 563, 623, 622), (589, 590, 650, 649), (563, 564, 624, 623), (590, 591, 651, 650), (564, 565, 625, 624), (591, 592, 652, 651), (565, 566, 626, 625), (592, 593, 653, 652), (566, 567, 627, 626), (540, 541, 601, 600), (593, 594, 654, 653), (567, 568, 628, 627), (541, 542, 602, 601), (594, 595, 655, 654), (568, 569, 629, 628), (542, 543, 603, 602), (595, 596, 656, 655), (569, 570, 630, 629), (543, 544, 604, 603), (596, 597, 657, 656), (570, 571, 631, 630), (544, 545, 605, 604), (597, 598, 658, 657), (571, 572, 632, 631), (545, 546, 606, 605), (598, 599, 659, 658), (572, 573, 633, 632), (546, 547, 607, 606), (599, 540, 600, 659), (573, 574, 634, 633), (547, 548, 608, 607), (663, 664, 724, 723), (619, 620, 680, 679), (646, 647, 707, 706), (620, 621, 681, 680), (647, 648, 708, 707), (621, 622, 682, 681), (648, 649, 709, 708), (622, 623, 683, 682), (649, 650, 710, 709), (623, 624, 684, 683), (650, 651, 711, 710), (624, 625, 685, 684), (651, 652, 712, 711), (625, 626, 686, 685), (652, 653, 713, 712), (626, 627, 687, 686), (600, 601, 661, 660), (653, 654, 714, 713), (627, 628, 688, 687), (601, 602, 662, 661), (654, 655, 715, 714), (628, 629, 689, 688), (602, 603, 663, 662), (655, 656, 716, 715), (629, 630, 690, 689), (603, 604, 664, 663), (656, 657, 717, 716), (630, 631, 691, 690), (604, 605, 665, 664), (657, 658, 718, 717), (631, 632, 692, 691), (605, 606, 666, 665), (658, 659, 719, 718), (632, 633, 693, 692), (606, 607, 667, 666), (659, 600, 660, 719), (633, 634, 694, 693), (607, 608, 668, 667), (634, 635, 695, 694), (608, 609, 669, 668), (635, 636, 696, 695), (609, 610, 670, 669), (636, 637, 697, 696), (610, 611, 671, 670), (637, 638, 698, 697), (611, 612, 672, 671), (638, 639, 699, 698), (612, 613, 673, 672), (639, 640, 700, 699), (613, 614, 674, 673), (640, 641, 701, 700), (614, 615, 675, 674), (641, 642, 702, 701), (615, 616, 676, 675), (642, 643, 703, 702), (616, 617, 677, 676), (643, 644, 704, 703), (617, 618, 678, 677), (644, 645, 705, 704), (618, 619, 679, 678), (721, 722, 782, 781), (716, 717, 777, 776), (690, 691, 751, 750), (664, 665, 725, 724), (717, 718, 778, 777), (691, 692, 752, 751), (665, 666, 726, 725), (718, 719, 779, 778), (692, 693, 753, 752), (666, 667, 727, 726), (719, 660, 720, 779), (693, 694, 754, 753), (667, 668, 728, 727), (694, 695, 755, 754), (668, 669, 729, 728), (695, 696, 756, 755), (669, 670, 730, 729), (696, 697, 757, 756), (670, 671, 731, 730), (697, 698, 758, 757), (671, 672, 732, 731), (698, 699, 759, 758), (672, 673, 733, 732), (699, 700, 760, 759), (673, 674, 734, 733), (700, 701, 761, 760), (674, 675, 735, 734), (701, 702, 762, 761), (675, 676, 736, 735), (702, 703, 763, 762), (676, 677, 737, 736), (703, 704, 764, 763), (677, 678, 738, 737), (704, 705, 765, 764), (678, 679, 739, 738), (705, 706, 766, 765), (679, 680, 740, 739), (706, 707, 767, 766), (680, 681, 741, 740), (707, 708, 768, 767), (681, 682, 742, 741), (708, 709, 769, 768), (682, 683, 743, 742), (709, 710, 770, 769), (683, 684, 744, 743), (710, 711, 771, 770), (684, 685, 745, 744), (711, 712, 772, 771), (685, 686, 746, 745), (712, 713, 773, 772), (686, 687, 747, 746), (660, 661, 721, 720), (713, 714, 774, 773), (687, 688, 748, 747), (661, 662, 722, 721), (714, 715, 775, 774), (688, 689, 749, 748), (662, 663, 723, 722), (715, 716, 776, 775), (689, 690, 750, 749), (792, 793, 853, 852), (774, 775, 835, 834), (748, 749, 809, 808), (722, 723, 783, 782), (775, 776, 836, 835), (749, 750, 810, 809), (723, 724, 784, 783), (776, 777, 837, 836), (750, 751, 811, 810), (724, 725, 785, 784), (777, 778, 838, 837), (751, 752, 812, 811), (725, 726, 786, 785), (778, 779, 839, 838), (752, 753, 813, 812), (726, 727, 787, 786), (779, 720, 780, 839), (753, 754, 814, 813), (727, 728, 788, 787), (754, 755, 815, 814), (728, 729, 789, 788), (755, 756, 816, 815), (729, 730, 790, 789), (756, 757, 817, 816), (730, 731, 791, 790), (757, 758, 818, 817), (731, 732, 792, 791), (758, 759, 819, 818), (732, 733, 793, 792), (759, 760, 820, 819), (733, 734, 794, 793), (760, 761, 821, 820), (734, 735, 795, 794), (761, 762, 822, 821), (735, 736, 796, 795), (762, 763, 823, 822), (736, 737, 797, 796), (763, 764, 824, 823), (737, 738, 798, 797), (764, 765, 825, 824), (738, 739, 799, 798), (765, 766, 826, 825), (739, 740, 800, 799), (766, 767, 827, 826), (740, 741, 801, 800), (767, 768, 828, 827), (741, 742, 802, 801), (768, 769, 829, 828), (742, 743, 803, 802), (769, 770, 830, 829), (743, 744, 804, 803), (770, 771, 831, 830), (744, 745, 805, 804), (771, 772, 832, 831), (745, 746, 806, 805), (772, 773, 833, 832), (746, 747, 807, 806), (720, 721, 781, 780), (773, 774, 834, 833), (747, 748, 808, 807), (840, 841, 842, 843, 844, 845, 846, 847, 848, 849, 850, 851, 852, 853, 854, 855, 856, 857, 858, 859, 860, 861, 862, 863, 864, 865, 866, 867, 868, 869, 870, 871, 872, 873, 874, 875, 876, 877, 878, 879, 880, 881, 882, 883, 884, 885, 886, 887, 888, 889, 890, 891, 892, 893, 894, 895, 896, 897, 898, 899), (819, 820, 880, 879), (793, 794, 854, 853), (820, 821, 881, 880), (794, 795, 855, 854), (821, 822, 882, 881), (795, 796, 856, 855), (822, 823, 883, 882), (796, 797, 857, 856), (823, 824, 884, 883), (797, 798, 858, 857), (824, 825, 885, 884), (798, 799, 859, 858), (825, 826, 886, 885), (799, 800, 860, 859), (826, 827, 887, 886), (800, 801, 861, 860), (827, 828, 888, 887), (801, 802, 862, 861), (828, 829, 889, 888), (802, 803, 863, 862), (829, 830, 890, 889), (803, 804, 864, 863), (830, 831, 891, 890), (804, 805, 865, 864), (831, 832, 892, 891), (805, 806, 866, 865), (832, 833, 893, 892), (806, 807, 867, 866), (780, 781, 841, 840), (833, 834, 894, 893), (807, 808, 868, 867), (781, 782, 842, 841), (834, 835, 895, 894), (808, 809, 869, 868), (782, 783, 843, 842), (835, 836, 896, 895), (809, 810, 870, 869), (783, 784, 844, 843), (836, 837, 897, 896), (810, 811, 871, 870), (784, 785, 845, 844), (837, 838, 898, 897), (811, 812, 872, 871), (785, 786, 846, 845), (838, 839, 899, 898), (812, 813, 873, 872), (786, 787, 847, 846), (839, 780, 840, 899), (813, 814, 874, 873), (787, 788, 848, 847), (814, 815, 875, 874), (788, 789, 849, 848), (815, 816, 876, 875), (789, 790, 850, 849), (816, 817, 877, 876), (790, 791, 851, 850), (817, 818, 878, 877), (791, 792, 852, 851), (818, 819, 879, 878), (900, 901, 903, 902), (902, 903, 907, 906), (906, 907, 905, 904), (904, 905, 901, 900), (902, 906, 904, 900), (907, 903, 901, 905), (908, 909, 911, 910), (910, 911, 915, 914), (914, 915, 913, 912), (912, 913, 909, 908), (910, 914, 912, 908), (909, 913, 918, 916), (916, 918, 922, 920), (911, 909, 916, 917), (915, 911, 917, 919), (913, 915, 919, 918), (919, 917, 921, 923), (918, 919, 923, 922), (917, 916, 920, 921), (924, 925, 926, 927), (921, 925, 924, 923), (920, 926, 925, 921), (922, 927, 926, 920), (923, 924, 927, 922)])
me_cylinder.use_remesh_preserve_volume = False
me_cylinder.use_remesh_preserve_attributes = False
me_cylinder.use_mirror_vertex_groups = False
me_cylinder.update()

# ---- curves / text
cu_nurbspath = bpy.data.curves.new('NurbsPath', 'CURVE')
cu_nurbspath.dimensions = '3D'
_sp = cu_nurbspath.splines.new('NURBS'); _sp.points.add(17)
_sp.points.foreach_set('co', [0.9532, 2.079, 3.149, 1.0, 5.254, 2.131, 3.107, 1.0, 8.172, 2.113, 1.71, 1.0, 8.678, 2.004, -1.193, 1.0, 6.846, 1.897, -3.216, 1.0, 4.359, 1.865, -3.041, 1.0, 3.45, 1.917, -1.299, 1.0, 3.8, 1.992, 0.4888, 1.0, 5.761, 2.044, 1.324, 1.0, 6.93, 2.025, 0.5192, 1.0, 6.956, 1.968, -0.8795, 1.0, 6.082, 1.921, -1.694, 1.0, 5.254, 1.912, -1.527, 1.0, 5.092, 1.936, -0.7342, 1.0, 5.438, 1.953, -0.3703, 1.0, 5.762, 1.952, -0.4093, 1.0, 5.738, 1.939, -0.6502, 1.0, 5.502, 1.932, -0.8651, 1.0])
_sp.order_u = 5
_sp.order_v = 0
_sp.use_endpoint_u = True
cu_nurbspath.use_path = True
cu_nurbspath.use_path_clamp = True
cu_nurbspath.bevel_resolution = 0
cu_nurbspath.bevel_depth = 0.76
cu_nurbspath.fill_mode = 'FULL'

# ---- objects
ob_nurbspath = bpy.data.objects.new('NurbsPath', cu_nurbspath)
ob_cylinder = bpy.data.objects.new('Cylinder', me_cylinder)
ob_lamp = bpy.data.objects.new('Lamp', light_lamp)
ob_camera = bpy.data.objects.new('Camera', cam_camera)

# ---- transforms, parenting, visibility, modifiers, constraints
ob_nurbspath.location = (-1.732, 0.3583, 4.598)
ob_nurbspath.scale = (0.09175, 0.09175, 0.09175)
ob_nurbspath.lineart.crease_threshold = 0.0
_m = ob_nurbspath.modifiers.new('Mirror', 'MIRROR')
ob_cylinder.location = (-1.729, 1.002, 2.565)
ob_cylinder.scale = (0.4948, 0.4934, 2.203)
ob_cylinder.lineart.crease_threshold = 0.0
ob_lamp.location = (4.076, 3.878, 2.379)
ob_lamp.rotation_euler = (0.6503, 0.05522, 1.866)
ob_lamp.lock_rotations_4d = False
ob_lamp.empty_display_type = 'ARROWS'
ob_lamp.color = (0.0, 0.0, 0.0, 0.0)
ob_lamp.lineart.crease_threshold = 0.0
ob_camera.location = (9.541, 1.603, 6.51)
ob_camera.rotation_euler = (7.557, 1.068e-06, 1.719)
ob_camera.lock_rotations_4d = False
ob_camera.empty_display_type = 'ARROWS'
ob_camera.color = (0.0, 0.0, 0.0, 0.0)
ob_camera.display_type = 'WIRE'
ob_camera.lineart.crease_threshold = 0.0

# ---- collection membership
col_collection_1.objects.link(ob_nurbspath)
col_collection_1.objects.link(ob_cylinder)
col_collection_1.objects.link(ob_lamp)
col_collection_1.objects.link(ob_camera)

# ---- scene / render settings (as saved in the file)
scene.camera = ob_camera
scene.frame_start = 1; scene.frame_end = 250; scene.frame_set(1)
scene.render.engine = 'BLENDER_EEVEE_NEXT'
scene.render.resolution_percentage = 50
scene.render.dither_intensity = 0.0
scene.cycles.use_denoising = False
scene.cycles.samples = 128
scene.cycles.sampling_pattern = 'TABULATED_SOBOL'
scene.cycles.light_sampling_threshold = 0.0
scene.cycles.use_adaptive_sampling = False
scene.cycles.use_light_tree = False
scene.cycles.blur_glossy = 0.0
scene.cycles.sample_clamp_indirect = 0.0
scene.view_settings.view_transform = 'Standard'
bpy.context.view_layer.update()
